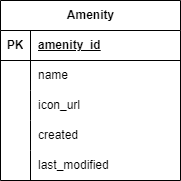

The diagram above was exported from draw.io. Its source (the exported page's mxGraphModel, read from the mxfile embedded in the PNG):
<mxGraphModel dx="1214" dy="2389" grid="1" gridSize="10" guides="1" tooltips="1" connect="1" arrows="1" fold="1" page="1" pageScale="1" pageWidth="850" pageHeight="1100" math="0" shadow="0" extFonts="Permanent Marker^https://fonts.googleapis.com/css?family=Permanent+Marker">
  <root>
    <mxCell id="0" />
    <mxCell id="1" parent="0" />
    <mxCell id="2" value="Amenity" style="shape=table;startSize=30;container=1;collapsible=1;childLayout=tableLayout;fixedRows=1;rowLines=0;fontStyle=1;align=center;resizeLast=1;html=1;" vertex="1" parent="1">
      <mxGeometry x="760" y="200" width="180" height="180" as="geometry" />
    </mxCell>
    <mxCell id="3" value="" style="shape=tableRow;horizontal=0;startSize=0;swimlaneHead=0;swimlaneBody=0;fillColor=none;collapsible=0;dropTarget=0;points=[[0,0.5],[1,0.5]];portConstraint=eastwest;top=0;left=0;right=0;bottom=1;" vertex="1" parent="2">
      <mxGeometry y="30" width="180" height="30" as="geometry" />
    </mxCell>
    <mxCell id="4" value="PK" style="shape=partialRectangle;connectable=0;fillColor=none;top=0;left=0;bottom=0;right=0;fontStyle=1;overflow=hidden;whiteSpace=wrap;html=1;" vertex="1" parent="3">
      <mxGeometry width="30" height="30" as="geometry">
        <mxRectangle width="30" height="30" as="alternateBounds" />
      </mxGeometry>
    </mxCell>
    <mxCell id="5" value="amenity_id" style="shape=partialRectangle;connectable=0;fillColor=none;top=0;left=0;bottom=0;right=0;align=left;spacingLeft=6;fontStyle=5;overflow=hidden;whiteSpace=wrap;html=1;" vertex="1" parent="3">
      <mxGeometry x="30" width="150" height="30" as="geometry">
        <mxRectangle width="150" height="30" as="alternateBounds" />
      </mxGeometry>
    </mxCell>
    <mxCell id="6" value="" style="shape=tableRow;horizontal=0;startSize=0;swimlaneHead=0;swimlaneBody=0;fillColor=none;collapsible=0;dropTarget=0;points=[[0,0.5],[1,0.5]];portConstraint=eastwest;top=0;left=0;right=0;bottom=0;" vertex="1" parent="2">
      <mxGeometry y="60" width="180" height="30" as="geometry" />
    </mxCell>
    <mxCell id="7" value="" style="shape=partialRectangle;connectable=0;fillColor=none;top=0;left=0;bottom=0;right=0;editable=1;overflow=hidden;whiteSpace=wrap;html=1;" vertex="1" parent="6">
      <mxGeometry width="30" height="30" as="geometry">
        <mxRectangle width="30" height="30" as="alternateBounds" />
      </mxGeometry>
    </mxCell>
    <mxCell id="8" value="name&lt;br&gt;" style="shape=partialRectangle;connectable=0;fillColor=none;top=0;left=0;bottom=0;right=0;align=left;spacingLeft=6;overflow=hidden;whiteSpace=wrap;html=1;" vertex="1" parent="6">
      <mxGeometry x="30" width="150" height="30" as="geometry">
        <mxRectangle width="150" height="30" as="alternateBounds" />
      </mxGeometry>
    </mxCell>
    <mxCell id="9" value="" style="shape=tableRow;horizontal=0;startSize=0;swimlaneHead=0;swimlaneBody=0;fillColor=none;collapsible=0;dropTarget=0;points=[[0,0.5],[1,0.5]];portConstraint=eastwest;top=0;left=0;right=0;bottom=0;" vertex="1" parent="2">
      <mxGeometry y="90" width="180" height="30" as="geometry" />
    </mxCell>
    <mxCell id="10" value="" style="shape=partialRectangle;connectable=0;fillColor=none;top=0;left=0;bottom=0;right=0;editable=1;overflow=hidden;whiteSpace=wrap;html=1;" vertex="1" parent="9">
      <mxGeometry width="30" height="30" as="geometry">
        <mxRectangle width="30" height="30" as="alternateBounds" />
      </mxGeometry>
    </mxCell>
    <mxCell id="11" value="icon_url" style="shape=partialRectangle;connectable=0;fillColor=none;top=0;left=0;bottom=0;right=0;align=left;spacingLeft=6;overflow=hidden;whiteSpace=wrap;html=1;" vertex="1" parent="9">
      <mxGeometry x="30" width="150" height="30" as="geometry">
        <mxRectangle width="150" height="30" as="alternateBounds" />
      </mxGeometry>
    </mxCell>
    <mxCell id="12" value="" style="shape=tableRow;horizontal=0;startSize=0;swimlaneHead=0;swimlaneBody=0;fillColor=none;collapsible=0;dropTarget=0;points=[[0,0.5],[1,0.5]];portConstraint=eastwest;top=0;left=0;right=0;bottom=0;" vertex="1" parent="2">
      <mxGeometry y="120" width="180" height="30" as="geometry" />
    </mxCell>
    <mxCell id="13" value="" style="shape=partialRectangle;connectable=0;fillColor=none;top=0;left=0;bottom=0;right=0;editable=1;overflow=hidden;whiteSpace=wrap;html=1;" vertex="1" parent="12">
      <mxGeometry width="30" height="30" as="geometry">
        <mxRectangle width="30" height="30" as="alternateBounds" />
      </mxGeometry>
    </mxCell>
    <mxCell id="14" value="created" style="shape=partialRectangle;connectable=0;fillColor=none;top=0;left=0;bottom=0;right=0;align=left;spacingLeft=6;overflow=hidden;whiteSpace=wrap;html=1;" vertex="1" parent="12">
      <mxGeometry x="30" width="150" height="30" as="geometry">
        <mxRectangle width="150" height="30" as="alternateBounds" />
      </mxGeometry>
    </mxCell>
    <mxCell id="15" value="" style="shape=tableRow;horizontal=0;startSize=0;swimlaneHead=0;swimlaneBody=0;fillColor=none;collapsible=0;dropTarget=0;points=[[0,0.5],[1,0.5]];portConstraint=eastwest;top=0;left=0;right=0;bottom=0;" vertex="1" parent="2">
      <mxGeometry y="150" width="180" height="30" as="geometry" />
    </mxCell>
    <mxCell id="16" value="" style="shape=partialRectangle;connectable=0;fillColor=none;top=0;left=0;bottom=0;right=0;editable=1;overflow=hidden;whiteSpace=wrap;html=1;" vertex="1" parent="15">
      <mxGeometry width="30" height="30" as="geometry">
        <mxRectangle width="30" height="30" as="alternateBounds" />
      </mxGeometry>
    </mxCell>
    <mxCell id="17" value="last_modified" style="shape=partialRectangle;connectable=0;fillColor=none;top=0;left=0;bottom=0;right=0;align=left;spacingLeft=6;overflow=hidden;whiteSpace=wrap;html=1;" vertex="1" parent="15">
      <mxGeometry x="30" width="150" height="30" as="geometry">
        <mxRectangle width="150" height="30" as="alternateBounds" />
      </mxGeometry>
    </mxCell>
  </root>
</mxGraphModel>